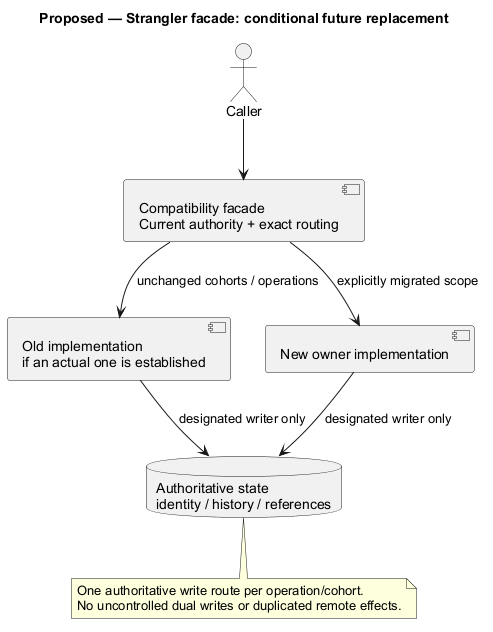

The diagram above was rendered by PlantUML. Its source (embedded in the PNG):
@startuml
' OWNER-MVP-2026-11-04 review: Reference / design method. Native Git/OO/data notation illustration, not a commitment to advanced product features.
allowmixing
title Proposed — Strangler facade: conditional future replacement
skinparam backgroundColor white
skinparam shadowing false
skinparam defaultFontName Arial
skinparam classAttributeIconSize 0

actor Caller
component "Compatibility facade\nCurrent authority + exact routing" as F
component "Old implementation\nif an actual one is established" as O
component "New owner implementation" as N
database "Authoritative state\nidentity / history / references" as D
Caller --> F
F --> O : unchanged cohorts / operations
F --> N : explicitly migrated scope
O --> D : designated writer only
N --> D : designated writer only
note bottom of D
 One authoritative write route per operation/cohort.
 No uncontrolled dual writes or duplicated remote effects.
end note

@enduml